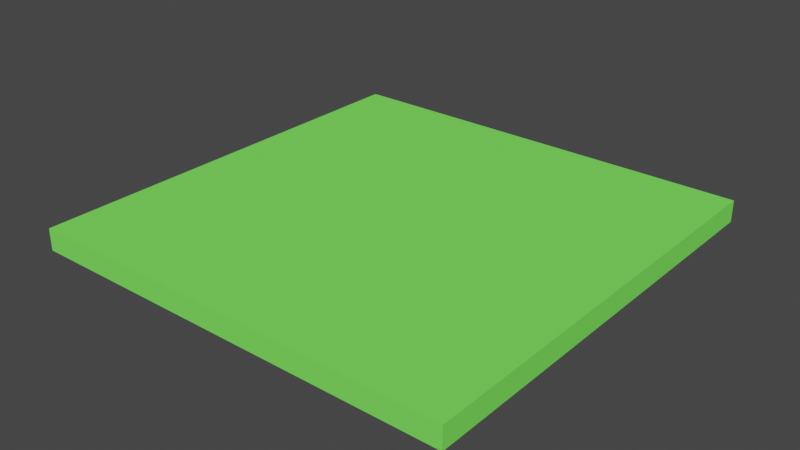# Source: 210902_python_3D_rectangle.blend  (saved by Blender 2.93.20; exported with 4.5.12 LTS)
import bpy
from mathutils import Matrix  # noqa: F401  (used for matrix-valued properties, if any)

bpy.ops.wm.read_factory_settings(use_empty=True)
scene = bpy.context.scene
scene.name = 'Scene'

# ---- collections
col_collection = bpy.data.collections.new('Collection'); scene.collection.children.link(col_collection)

# ---- materials (node trees are filled in below, after node groups)
mat_colored = bpy.data.materials.new('colored')
mat_colored.use_transparent_shadow = False
mat_colored.diffuse_color = (0.1996, 0.9668, 0.1111, 1.0)

# ---- material node trees

# ---- world
world_world = bpy.data.worlds.new('World'); scene.world = world_world
world_world.use_nodes = True; world_world.node_tree.nodes.clear()
_N = world_world.node_tree.nodes; _L = world_world.node_tree.links
n0 = _N.new('ShaderNodeOutputWorld'); n0.name = 'World Output'; n0.location = (300, 300)
n1 = _N.new('ShaderNodeBackground'); n1.name = 'Background'; n1.location = (10, 300)
n1.inputs[0].default_value = (0.05088, 0.05088, 0.05088, 1.0)
_L.new(n1.outputs[0], n0.inputs[0])
n0.is_active_output = True
world_world.color = (0.05088, 0.05088, 0.05088)
world_world.use_sun_shadow = False
world_world.sun_shadow_jitter_overblur = 0.0

# ---- meshes
me_cube_033 = bpy.data.meshes.new('Cube.033')
me_cube_033.from_pydata([(-5.0, -5.0, -0.25), (-5.0, -5.0, 0.25), (-5.0, 5.0, -0.25), (-5.0, 5.0, 0.25), (5.0, -5.0, -0.25), (5.0, -5.0, 0.25), (5.0, 5.0, -0.25), (5.0, 5.0, 0.25)], [], [(0, 1, 3, 2), (2, 3, 7, 6), (6, 7, 5, 4), (4, 5, 1, 0), (2, 6, 4, 0), (7, 3, 1, 5)])
_uv = me_cube_033.uv_layers.new(name='UVMap')
_uv.uv.foreach_set('vector', [0.375, 0.0, 0.625, 0.0, 0.625, 0.25, 0.375, 0.25, 0.375, 0.25, 0.625, 0.25, 0.625, 0.5, 0.375, 0.5, 0.375, 0.5, 0.625, 0.5, 0.625, 0.75, 0.375, 0.75, 0.375, 0.75, 0.625, 0.75, 0.625, 1.0, 0.375, 1.0, 0.125, 0.5, 0.375, 0.5, 0.375, 0.75, 0.125, 0.75, 0.625, 0.5, 0.875, 0.5, 0.875, 0.75, 0.625, 0.75])
me_cube_033.materials.append(mat_colored)
me_cube_033.use_remesh_fix_poles = True
me_cube_033.use_remesh_preserve_attributes = False
me_cube_033.update()

# ---- objects
ob_slice_01 = bpy.data.objects.new('Slice_01', me_cube_033)

# ---- transforms, parenting, visibility, modifiers, constraints
ob_slice_01.location = (0.0, 0.0, 0.25)

# ---- collection membership
col_collection.objects.link(ob_slice_01)

# ---- scene / render settings (as saved in the file)
scene.frame_start = 1; scene.frame_end = 250; scene.frame_set(24)
scene.render.engine = 'BLENDER_EEVEE_NEXT'
scene.cycles.use_denoising = False
scene.cycles.samples = 128
scene.cycles.sampling_pattern = 'TABULATED_SOBOL'
scene.cycles.use_adaptive_sampling = False
scene.cycles.use_light_tree = False
scene.view_settings.view_transform = 'Filmic'
bpy.context.view_layer.update()

# ---- added for rendering (the .blend has no active camera and no usable light): camera, sun
cam_auto = bpy.data.cameras.new('AutoCamera')
cam_auto.lens = 50.0
cam_auto.sensor_width = 36.0
cam_auto.clip_end = 1000.0
ob_auto_camera = bpy.data.objects.new('AutoCamera', cam_auto)
scene.collection.objects.link(ob_auto_camera)
ob_auto_camera.location = (13.0928, -15.7114, 10.7243)
ob_auto_camera.rotation_euler = (1.09748, -7.21219e-08, 0.694738)
scene.camera = ob_auto_camera
light_auto_sun = bpy.data.lights.new('AutoSun', 'SUN')
light_auto_sun.energy = 3.0
light_auto_sun.angle = 0.0523599
ob_auto_sun = bpy.data.objects.new('AutoSun', light_auto_sun)
scene.collection.objects.link(ob_auto_sun)
ob_auto_sun.rotation_euler = (0.872665, 0.174533, 0.523599)
bpy.context.view_layer.update()
